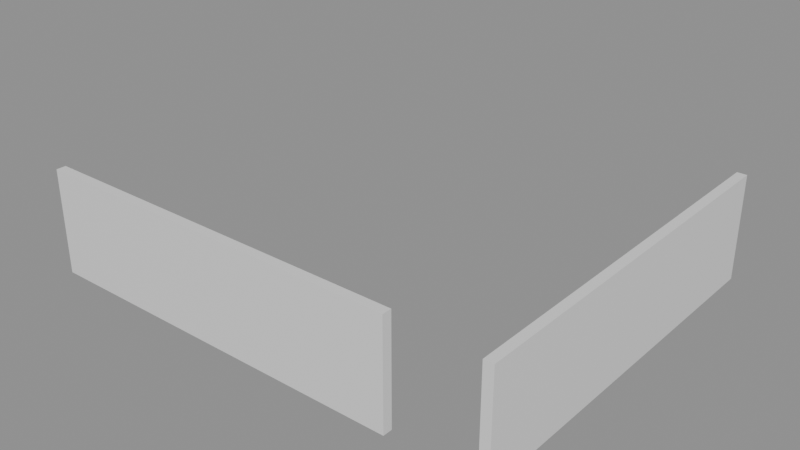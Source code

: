 # Source: e2090_after.blend  (saved by Blender 5.2.44; exported with 4.5.12 LTS)
import bpy
from mathutils import Matrix  # noqa: F401  (used for matrix-valued properties, if any)

bpy.ops.wm.read_factory_settings(use_empty=True)
scene = bpy.context.scene
scene.name = 'Scene'

# ---- materials (node trees are filled in below, after node groups)
mat_ladrillo_rojo = bpy.data.materials.new('Ladrillo_Rojo')

# ---- material node trees
mat_ladrillo_rojo.use_nodes = True; mat_ladrillo_rojo.node_tree.nodes.clear()
_N = mat_ladrillo_rojo.node_tree.nodes; _L = mat_ladrillo_rojo.node_tree.links
n0 = _N.new('ShaderNodeBsdfPrincipled'); n0.name = 'Principled BSDF'; n0.location = (-200, 100)
n0.inputs[3].default_value = 1.45
n0.inputs[10].default_value = 0.005
n1 = _N.new('ShaderNodeOutputMaterial'); n1.name = 'Material Output'; n1.location = (200, 100)
_L.new(n0.outputs[0], n1.inputs[0])
n1.is_active_output = True

# ---- meshes
me_muro_largo_cuerpo_mesh = bpy.data.meshes.new('Muro_Largo_Cuerpo_mesh')
me_muro_largo_cuerpo_mesh.from_pydata([(0.0, 0.0, 0.0), (8.0, 0.0, 0.0), (8.0, 0.2, 0.0), (0.0, 0.2, 0.0), (0.0, 0.0, 2.2), (8.0, 0.0, 2.2), (8.0, 0.2, 2.2), (0.0, 0.2, 2.2)], [], [(0, 1, 2, 3), (4, 5, 6, 7), (0, 1, 5, 4), (1, 2, 6, 5), (2, 3, 7, 6), (3, 0, 4, 7)])
me_muro_largo_cuerpo_mesh.materials.append(mat_ladrillo_rojo)
me_muro_largo_cuerpo_mesh.update()
me_muro_corto_cuerpo_mesh = bpy.data.meshes.new('Muro_Corto_Cuerpo_mesh')
me_muro_corto_cuerpo_mesh.from_pydata([(0.0, 0.0, 0.0), (8.0, 0.0, 0.0), (8.0, 0.2, 0.0), (0.0, 0.2, 0.0), (0.0, 0.0, 2.2), (8.0, 0.0, 2.2), (8.0, 0.2, 2.2), (0.0, 0.2, 2.2)], [], [(0, 1, 2, 3), (4, 5, 6, 7), (0, 1, 5, 4), (1, 2, 6, 5), (2, 3, 7, 6), (3, 0, 4, 7)])
me_muro_corto_cuerpo_mesh.materials.append(mat_ladrillo_rojo)
me_muro_corto_cuerpo_mesh.update()

# ---- objects
ob_muro_largo = bpy.data.objects.new('Muro_Largo', None)
ob_muro_largo_cuerpo = bpy.data.objects.new('Muro_Largo_Cuerpo', me_muro_largo_cuerpo_mesh)
ob_muro_corto = bpy.data.objects.new('Muro_Corto', None)
ob_muro_corto_cuerpo = bpy.data.objects.new('Muro_Corto_Cuerpo', me_muro_corto_cuerpo_mesh)

# ---- transforms, parenting, visibility, modifiers, constraints
ob_muro_largo.location = (0.0, 0.0, 0.0)
ob_muro_largo.empty_display_type = 'ARROWS'
ob_muro_largo_cuerpo.parent = ob_muro_largo
ob_muro_largo_cuerpo.location = (0.0, 0.0, 0.0)
ob_muro_corto.location = (10.0, 0.0, 0.0)
ob_muro_corto.rotation_euler = (0.0, 0.0, 1.571)
ob_muro_corto.empty_display_type = 'ARROWS'
ob_muro_corto_cuerpo.parent = ob_muro_corto
ob_muro_corto_cuerpo.location = (0.0, 0.0, 0.0)

# ---- collection membership
scene.collection.objects.link(ob_muro_largo)
scene.collection.objects.link(ob_muro_largo_cuerpo)
scene.collection.objects.link(ob_muro_corto)
scene.collection.objects.link(ob_muro_corto_cuerpo)

# ---- scene / render settings (as saved in the file)
scene.frame_start = 1; scene.frame_end = 250; scene.frame_set(1)
scene.render.engine = 'BLENDER_EEVEE_NEXT'
scene.render.bake_bias = 0.0
scene.render.bake_samples = 0
scene.render.compositor_device = 'GPU'
scene.eevee.use_volume_custom_range = False
scene.eevee.fast_gi_thickness_near = 0.1
scene.eevee.fast_gi_thickness_far = 0.0
scene.eevee.ray_tracing_options.screen_trace_thickness = 0.1
bpy.context.view_layer.update()

# ---- added for rendering (the .blend has no active camera and no usable light): camera, sun + grey world if the file has none
cam_auto = bpy.data.cameras.new('AutoCamera')
cam_auto.lens = 50.0
cam_auto.sensor_width = 36.0
cam_auto.clip_end = 1000.0
ob_auto_camera = bpy.data.objects.new('AutoCamera', cam_auto)
scene.collection.objects.link(ob_auto_camera)
ob_auto_camera.location = (17.0222, -10.4267, 10.7178)
ob_auto_camera.rotation_euler = (1.09748, -7.21219e-08, 0.694738)
scene.camera = ob_auto_camera
light_auto_sun = bpy.data.lights.new('AutoSun', 'SUN')
light_auto_sun.energy = 3.0
light_auto_sun.angle = 0.0523599
ob_auto_sun = bpy.data.objects.new('AutoSun', light_auto_sun)
scene.collection.objects.link(ob_auto_sun)
ob_auto_sun.rotation_euler = (0.872665, 0.174533, 0.523599)
if scene.world is None:
    world_auto = bpy.data.worlds.new('AutoWorld')
    world_auto.color = (0.3, 0.3, 0.3)
    scene.world = world_auto
bpy.context.view_layer.update()
